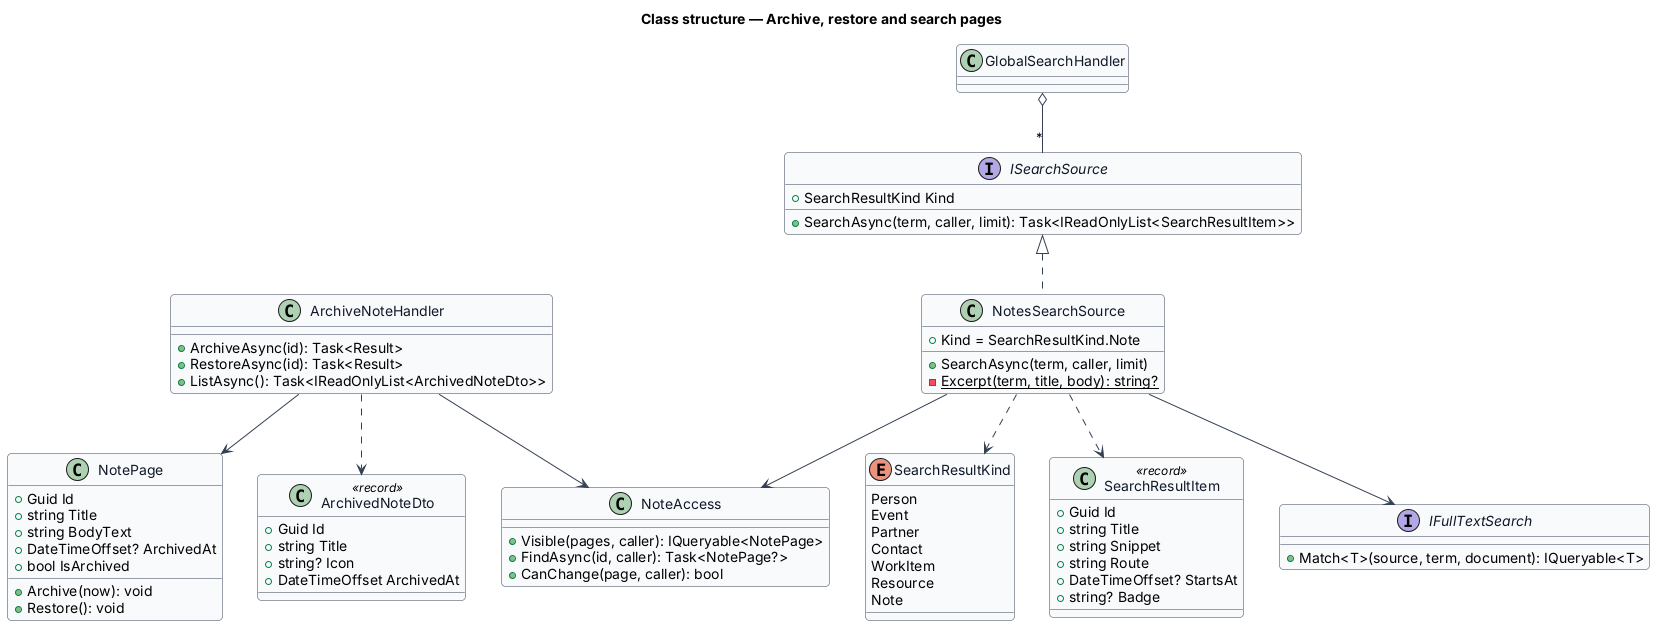

The diagram above was rendered by PlantUML. Its source (embedded in the PNG):
@startuml
skinparam backgroundColor #FFFFFF
skinparam shadowing false
skinparam roundcorner 8
skinparam defaultFontName Arial
skinparam ArrowColor #344054
skinparam class {
  BorderColor #344054
  FontColor #101828
  BackgroundColor #F9FAFB
}
title Class structure — Archive, restore and search pages
class NotePage {
  +Guid Id
  +string Title
  +string BodyText
  +DateTimeOffset? ArchivedAt
  +bool IsArchived
  +Archive(now): void
  +Restore(): void
}
class ArchiveNoteHandler {
  +ArchiveAsync(id): Task<Result>
  +RestoreAsync(id): Task<Result>
  +ListAsync(): Task<IReadOnlyList<ArchivedNoteDto>>
}
class ArchivedNoteDto <<record>> {
  +Guid Id
  +string Title
  +string? Icon
  +DateTimeOffset ArchivedAt
}
interface ISearchSource {
  +SearchResultKind Kind
  +SearchAsync(term, caller, limit): Task<IReadOnlyList<SearchResultItem>>
}
class NotesSearchSource {
  +Kind = SearchResultKind.Note
  +SearchAsync(term, caller, limit)
  -{static} Excerpt(term, title, body): string?
}
enum SearchResultKind {
  Person
  Event
  Partner
  Contact
  WorkItem
  Resource
  Note
}
class SearchResultItem <<record>> {
  +Guid Id
  +string Title
  +string Snippet
  +string Route
  +DateTimeOffset? StartsAt
  +string? Badge
}
interface IFullTextSearch {
  +Match<T>(source, term, document): IQueryable<T>
}
class NoteAccess {
  +Visible(pages, caller): IQueryable<NotePage>
  +FindAsync(id, caller): Task<NotePage?>
  +CanChange(page, caller): bool
}
ISearchSource <|.. NotesSearchSource
NotesSearchSource --> NoteAccess
NotesSearchSource --> IFullTextSearch
NotesSearchSource ..> SearchResultItem
NotesSearchSource ..> SearchResultKind
ArchiveNoteHandler --> NoteAccess
ArchiveNoteHandler --> NotePage
ArchiveNoteHandler ..> ArchivedNoteDto
class GlobalSearchHandler
GlobalSearchHandler o-- "*" ISearchSource
@enduml